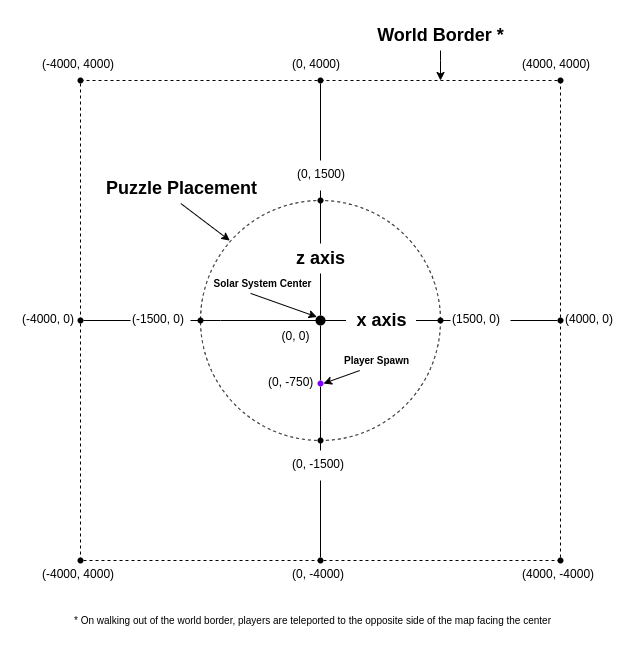

The diagram above was exported from draw.io. Its source (the exported page's mxGraphModel, read from the mxfile embedded in the PNG):
<mxGraphModel dx="1757" dy="1620" grid="1" gridSize="10" guides="1" tooltips="1" connect="1" arrows="1" fold="1" page="0" pageScale="1" pageWidth="850" pageHeight="1100" math="0" shadow="0">
  <root>
    <mxCell id="0" />
    <mxCell id="1" parent="0" />
    <mxCell id="2" value="" style="group" vertex="1" connectable="0" parent="1">
      <mxGeometry x="140" y="-500" width="603" height="610" as="geometry" />
    </mxCell>
    <mxCell id="3" value="" style="whiteSpace=wrap;html=1;aspect=fixed;dashed=1;fillColor=none;" vertex="1" parent="2">
      <mxGeometry x="60" y="60" width="480" height="480" as="geometry" />
    </mxCell>
    <mxCell id="4" value="" style="ellipse;whiteSpace=wrap;html=1;aspect=fixed;dashed=1;fillColor=none;" vertex="1" parent="2">
      <mxGeometry x="180" y="180" width="240" height="240" as="geometry" />
    </mxCell>
    <mxCell id="5" value="" style="ellipse;whiteSpace=wrap;html=1;aspect=fixed;dashed=1;fillColor=#000000;strokeColor=none;" vertex="1" parent="2">
      <mxGeometry x="297" y="537" width="6" height="6" as="geometry" />
    </mxCell>
    <mxCell id="6" value="" style="ellipse;whiteSpace=wrap;html=1;aspect=fixed;dashed=1;fillColor=#000000;strokeColor=none;" vertex="1" parent="2">
      <mxGeometry x="297" y="417" width="6" height="6" as="geometry" />
    </mxCell>
    <mxCell id="7" value="" style="ellipse;whiteSpace=wrap;html=1;aspect=fixed;dashed=1;fillColor=#000000;strokeColor=none;" vertex="1" parent="2">
      <mxGeometry x="417" y="297" width="6" height="6" as="geometry" />
    </mxCell>
    <mxCell id="8" value="" style="ellipse;whiteSpace=wrap;html=1;aspect=fixed;dashed=1;fillColor=#000000;strokeColor=none;" vertex="1" parent="2">
      <mxGeometry x="177" y="297" width="6" height="6" as="geometry" />
    </mxCell>
    <mxCell id="9" value="" style="ellipse;whiteSpace=wrap;html=1;aspect=fixed;dashed=1;fillColor=#000000;strokeColor=none;" vertex="1" parent="2">
      <mxGeometry x="297" y="177" width="6" height="6" as="geometry" />
    </mxCell>
    <mxCell id="10" value="" style="ellipse;whiteSpace=wrap;html=1;aspect=fixed;dashed=1;fillColor=#000000;strokeColor=none;" vertex="1" parent="2">
      <mxGeometry x="537" y="537" width="6" height="6" as="geometry" />
    </mxCell>
    <mxCell id="11" value="" style="ellipse;whiteSpace=wrap;html=1;aspect=fixed;dashed=1;fillColor=#000000;strokeColor=none;" vertex="1" parent="2">
      <mxGeometry x="57" y="537" width="6" height="6" as="geometry" />
    </mxCell>
    <mxCell id="12" value="" style="ellipse;whiteSpace=wrap;html=1;aspect=fixed;dashed=1;fillColor=#000000;strokeColor=none;" vertex="1" parent="2">
      <mxGeometry x="57" y="57" width="6" height="6" as="geometry" />
    </mxCell>
    <mxCell id="13" value="" style="ellipse;whiteSpace=wrap;html=1;aspect=fixed;dashed=1;fillColor=#000000;strokeColor=none;" vertex="1" parent="2">
      <mxGeometry x="537" y="57" width="6" height="6" as="geometry" />
    </mxCell>
    <mxCell id="14" value="" style="ellipse;whiteSpace=wrap;html=1;aspect=fixed;dashed=1;fillColor=#000000;strokeColor=none;" vertex="1" parent="2">
      <mxGeometry x="537" y="297" width="6" height="6" as="geometry" />
    </mxCell>
    <mxCell id="15" style="edgeStyle=orthogonalEdgeStyle;rounded=0;orthogonalLoop=1;jettySize=auto;html=1;exitX=1;exitY=0.5;exitDx=0;exitDy=0;entryX=0;entryY=0.5;entryDx=0;entryDy=0;endArrow=none;endFill=0;" edge="1" parent="2" source="38" target="14">
      <mxGeometry relative="1" as="geometry" />
    </mxCell>
    <mxCell id="16" value="" style="ellipse;whiteSpace=wrap;html=1;aspect=fixed;dashed=1;fillColor=#000000;strokeColor=none;" vertex="1" parent="2">
      <mxGeometry x="57" y="297" width="6" height="6" as="geometry" />
    </mxCell>
    <mxCell id="17" style="edgeStyle=orthogonalEdgeStyle;rounded=0;orthogonalLoop=1;jettySize=auto;html=1;exitX=0.5;exitY=1;exitDx=0;exitDy=0;entryX=0.5;entryY=0;entryDx=0;entryDy=0;endArrow=none;endFill=0;" edge="1" parent="2" source="42" target="5">
      <mxGeometry relative="1" as="geometry" />
    </mxCell>
    <mxCell id="18" value="" style="ellipse;whiteSpace=wrap;html=1;aspect=fixed;dashed=1;fillColor=#000000;strokeColor=none;" vertex="1" parent="2">
      <mxGeometry x="297" y="57" width="6" height="6" as="geometry" />
    </mxCell>
    <mxCell id="19" value="" style="ellipse;whiteSpace=wrap;html=1;aspect=fixed;dashed=1;fillColor=#000000;strokeColor=none;" vertex="1" parent="2">
      <mxGeometry x="295" y="295" width="10" height="10" as="geometry" />
    </mxCell>
    <mxCell id="20" style="edgeStyle=orthogonalEdgeStyle;rounded=0;orthogonalLoop=1;jettySize=auto;html=1;exitX=0.5;exitY=1;exitDx=0;exitDy=0;entryX=0.5;entryY=0;entryDx=0;entryDy=0;endArrow=none;endFill=0;" edge="1" parent="2" source="32" target="19">
      <mxGeometry relative="1" as="geometry">
        <mxPoint x="299.9999999999998" y="63.000000000000114" as="sourcePoint" />
        <mxPoint x="299.9999999999998" y="537" as="targetPoint" />
      </mxGeometry>
    </mxCell>
    <mxCell id="21" value="(0, 0)" style="text;html=1;align=center;verticalAlign=middle;resizable=0;points=[];autosize=1;" vertex="1" parent="2">
      <mxGeometry x="255" y="305" width="40" height="20" as="geometry" />
    </mxCell>
    <mxCell id="22" value="&lt;span style=&quot;font-family: &amp;#34;helvetica&amp;#34; ; font-size: 12px ; font-style: normal ; font-weight: 400 ; letter-spacing: normal ; text-align: center ; text-indent: 0px ; text-transform: none ; word-spacing: 0px ; float: none ; display: inline&quot;&gt;(4000, 0)&lt;/span&gt;" style="text;whiteSpace=wrap;html=1;" vertex="1" parent="2">
      <mxGeometry x="543" y="285" width="60" height="30" as="geometry" />
    </mxCell>
    <mxCell id="23" value="&lt;span style=&quot;font-family: &amp;#34;helvetica&amp;#34; ; font-size: 12px ; font-style: normal ; font-weight: 400 ; letter-spacing: normal ; text-align: center ; text-indent: 0px ; text-transform: none ; word-spacing: 0px ; float: none ; display: inline&quot;&gt;(-4000, 0)&lt;/span&gt;" style="text;whiteSpace=wrap;html=1;" vertex="1" parent="2">
      <mxGeometry y="285" width="60" height="30" as="geometry" />
    </mxCell>
    <mxCell id="24" value="&lt;span style=&quot;font-family: &amp;#34;helvetica&amp;#34; ; font-size: 12px ; font-style: normal ; font-weight: 400 ; letter-spacing: normal ; text-align: center ; text-indent: 0px ; text-transform: none ; word-spacing: 0px ; float: none ; display: inline&quot;&gt;(0, 4000)&lt;/span&gt;" style="text;whiteSpace=wrap;html=1;" vertex="1" parent="2">
      <mxGeometry x="270" y="30" width="60" height="30" as="geometry" />
    </mxCell>
    <mxCell id="25" value="&lt;span style=&quot;font-family: &amp;#34;helvetica&amp;#34; ; font-size: 12px ; font-style: normal ; font-weight: 400 ; letter-spacing: normal ; text-align: center ; text-indent: 0px ; text-transform: none ; word-spacing: 0px ; float: none ; display: inline&quot;&gt;(0, -4000)&lt;/span&gt;" style="text;whiteSpace=wrap;html=1;" vertex="1" parent="2">
      <mxGeometry x="270" y="540" width="60" height="30" as="geometry" />
    </mxCell>
    <mxCell id="26" value="&lt;span style=&quot;font-family: &amp;#34;helvetica&amp;#34; ; font-size: 12px ; font-style: normal ; font-weight: 400 ; letter-spacing: normal ; text-align: center ; text-indent: 0px ; text-transform: none ; word-spacing: 0px ; float: none ; display: inline&quot;&gt;(4000, 4000)&lt;/span&gt;" style="text;whiteSpace=wrap;html=1;" vertex="1" parent="2">
      <mxGeometry x="500" y="30" width="80" height="30" as="geometry" />
    </mxCell>
    <mxCell id="27" value="&lt;span style=&quot;font-family: &amp;#34;helvetica&amp;#34; ; font-size: 12px ; font-style: normal ; font-weight: 400 ; letter-spacing: normal ; text-align: center ; text-indent: 0px ; text-transform: none ; word-spacing: 0px ; float: none ; display: inline&quot;&gt;(-4000, 4000)&lt;/span&gt;" style="text;whiteSpace=wrap;html=1;" vertex="1" parent="2">
      <mxGeometry x="20" y="30" width="80" height="30" as="geometry" />
    </mxCell>
    <mxCell id="28" value="&lt;span style=&quot;font-family: &amp;#34;helvetica&amp;#34; ; font-size: 12px ; font-style: normal ; font-weight: 400 ; letter-spacing: normal ; text-align: center ; text-indent: 0px ; text-transform: none ; word-spacing: 0px ; float: none ; display: inline&quot;&gt;(4000, -4000)&lt;/span&gt;" style="text;whiteSpace=wrap;html=1;" vertex="1" parent="2">
      <mxGeometry x="500" y="540" width="80" height="30" as="geometry" />
    </mxCell>
    <mxCell id="29" value="&lt;span style=&quot;font-family: &amp;#34;helvetica&amp;#34; ; font-size: 12px ; font-style: normal ; font-weight: 400 ; letter-spacing: normal ; text-align: center ; text-indent: 0px ; text-transform: none ; word-spacing: 0px ; float: none ; display: inline&quot;&gt;(-4000, 4000)&lt;/span&gt;" style="text;whiteSpace=wrap;html=1;" vertex="1" parent="2">
      <mxGeometry x="20" y="540" width="80" height="30" as="geometry" />
    </mxCell>
    <mxCell id="30" value="x axis" style="text;html=1;align=center;verticalAlign=middle;resizable=0;points=[];autosize=1;fontStyle=1;fontSize=18;" vertex="1" parent="2">
      <mxGeometry x="325.5" y="285" width="70" height="30" as="geometry" />
    </mxCell>
    <mxCell id="31" style="edgeStyle=orthogonalEdgeStyle;rounded=0;orthogonalLoop=1;jettySize=auto;html=1;entryX=0;entryY=0.5;entryDx=0;entryDy=0;endArrow=none;endFill=0;" edge="1" parent="2" target="30">
      <mxGeometry relative="1" as="geometry">
        <mxPoint x="200" y="300" as="sourcePoint" />
        <mxPoint x="536.9999999999641" y="300" as="targetPoint" />
      </mxGeometry>
    </mxCell>
    <mxCell id="32" value="z axis" style="text;html=1;align=center;verticalAlign=middle;resizable=0;points=[];autosize=1;fontStyle=1;fontSize=18;" vertex="1" parent="2">
      <mxGeometry x="270" y="223" width="60" height="30" as="geometry" />
    </mxCell>
    <mxCell id="33" style="edgeStyle=orthogonalEdgeStyle;rounded=0;orthogonalLoop=1;jettySize=auto;html=1;exitX=0.5;exitY=1;exitDx=0;exitDy=0;entryX=0.5;entryY=0;entryDx=0;entryDy=0;endArrow=none;endFill=0;" edge="1" parent="2" source="36" target="32">
      <mxGeometry relative="1" as="geometry">
        <mxPoint x="300" y="62.999999999999886" as="sourcePoint" />
        <mxPoint x="300" y="295" as="targetPoint" />
      </mxGeometry>
    </mxCell>
    <mxCell id="34" style="edgeStyle=orthogonalEdgeStyle;rounded=0;orthogonalLoop=1;jettySize=auto;html=1;exitX=0.5;exitY=1;exitDx=0;exitDy=0;endArrow=none;endFill=0;" edge="1" parent="2" source="44">
      <mxGeometry relative="1" as="geometry">
        <mxPoint x="300" y="305" as="sourcePoint" />
        <mxPoint x="300" y="400" as="targetPoint" />
      </mxGeometry>
    </mxCell>
    <mxCell id="35" style="edgeStyle=orthogonalEdgeStyle;rounded=0;orthogonalLoop=1;jettySize=auto;html=1;exitX=1;exitY=0.5;exitDx=0;exitDy=0;entryX=0;entryY=0.5;entryDx=0;entryDy=0;endArrow=none;endFill=0;" edge="1" parent="2" source="40">
      <mxGeometry relative="1" as="geometry">
        <mxPoint x="62.99999999998295" y="300" as="sourcePoint" />
        <mxPoint x="200" y="300" as="targetPoint" />
      </mxGeometry>
    </mxCell>
    <mxCell id="36" value="&lt;span style=&quot;font-family: &amp;#34;helvetica&amp;#34; ; font-size: 12px ; font-style: normal ; font-weight: 400 ; letter-spacing: normal ; text-align: center ; text-indent: 0px ; text-transform: none ; word-spacing: 0px ; float: none ; display: inline&quot;&gt;(0, 1500)&lt;/span&gt;" style="text;whiteSpace=wrap;html=1;" vertex="1" parent="2">
      <mxGeometry x="274.5" y="140" width="51" height="30" as="geometry" />
    </mxCell>
    <mxCell id="37" style="edgeStyle=orthogonalEdgeStyle;rounded=0;orthogonalLoop=1;jettySize=auto;html=1;exitX=0.5;exitY=1;exitDx=0;exitDy=0;entryX=0.5;entryY=0;entryDx=0;entryDy=0;endArrow=none;endFill=0;" edge="1" parent="2" source="18" target="36">
      <mxGeometry relative="1" as="geometry">
        <mxPoint x="300" y="63" as="sourcePoint" />
        <mxPoint x="300" y="200" as="targetPoint" />
      </mxGeometry>
    </mxCell>
    <mxCell id="38" value="&lt;span style=&quot;font-family: &amp;#34;helvetica&amp;#34; ; font-size: 12px ; font-style: normal ; font-weight: 400 ; letter-spacing: normal ; text-align: center ; text-indent: 0px ; text-transform: none ; word-spacing: 0px ; float: none ; display: inline&quot;&gt;(1500, 0)&lt;/span&gt;" style="text;whiteSpace=wrap;html=1;" vertex="1" parent="2">
      <mxGeometry x="430" y="285" width="60" height="30" as="geometry" />
    </mxCell>
    <mxCell id="39" style="edgeStyle=orthogonalEdgeStyle;rounded=0;orthogonalLoop=1;jettySize=auto;html=1;exitX=1;exitY=0.5;exitDx=0;exitDy=0;entryX=0;entryY=0.5;entryDx=0;entryDy=0;endArrow=none;endFill=0;" edge="1" parent="2" source="30" target="38">
      <mxGeometry relative="1" as="geometry">
        <mxPoint x="388.5" y="300" as="sourcePoint" />
        <mxPoint x="537" y="300" as="targetPoint" />
      </mxGeometry>
    </mxCell>
    <mxCell id="40" value="&lt;span style=&quot;font-family: &amp;#34;helvetica&amp;#34; ; font-size: 12px ; font-style: normal ; font-weight: 400 ; letter-spacing: normal ; text-align: center ; text-indent: 0px ; text-transform: none ; word-spacing: 0px ; float: none ; display: inline&quot;&gt;(-1500, 0)&lt;/span&gt;" style="text;whiteSpace=wrap;html=1;" vertex="1" parent="2">
      <mxGeometry x="110" y="285" width="60" height="30" as="geometry" />
    </mxCell>
    <mxCell id="41" style="edgeStyle=orthogonalEdgeStyle;rounded=0;orthogonalLoop=1;jettySize=auto;html=1;exitX=1;exitY=0.5;exitDx=0;exitDy=0;entryX=0;entryY=0.5;entryDx=0;entryDy=0;endArrow=none;endFill=0;" edge="1" parent="2" source="16" target="40">
      <mxGeometry relative="1" as="geometry">
        <mxPoint x="63" y="300" as="sourcePoint" />
        <mxPoint x="200" y="300" as="targetPoint" />
      </mxGeometry>
    </mxCell>
    <mxCell id="42" value="&lt;span style=&quot;font-family: &amp;#34;helvetica&amp;#34; ; font-size: 12px ; font-style: normal ; font-weight: 400 ; letter-spacing: normal ; text-align: center ; text-indent: 0px ; text-transform: none ; word-spacing: 0px ; float: none ; display: inline&quot;&gt;(0, -1500)&lt;/span&gt;" style="text;whiteSpace=wrap;html=1;" vertex="1" parent="2">
      <mxGeometry x="270" y="430" width="60" height="30" as="geometry" />
    </mxCell>
    <mxCell id="43" style="edgeStyle=orthogonalEdgeStyle;rounded=0;orthogonalLoop=1;jettySize=auto;html=1;exitX=0.5;exitY=1;exitDx=0;exitDy=0;entryX=0.5;entryY=0;entryDx=0;entryDy=0;endArrow=none;endFill=0;" edge="1" parent="2" target="42">
      <mxGeometry relative="1" as="geometry">
        <mxPoint x="300" y="400" as="sourcePoint" />
        <mxPoint x="300" y="537" as="targetPoint" />
      </mxGeometry>
    </mxCell>
    <mxCell id="44" value="" style="ellipse;whiteSpace=wrap;html=1;aspect=fixed;dashed=1;fillColor=#7F00FF;strokeColor=none;" vertex="1" parent="2">
      <mxGeometry x="297" y="360" width="6" height="6" as="geometry" />
    </mxCell>
    <mxCell id="45" style="edgeStyle=orthogonalEdgeStyle;rounded=0;orthogonalLoop=1;jettySize=auto;html=1;exitX=0.5;exitY=1;exitDx=0;exitDy=0;endArrow=none;endFill=0;" edge="1" parent="2" source="19" target="44">
      <mxGeometry relative="1" as="geometry">
        <mxPoint x="300" y="305" as="sourcePoint" />
        <mxPoint x="300" y="400" as="targetPoint" />
      </mxGeometry>
    </mxCell>
    <mxCell id="46" value="&lt;span style=&quot;font-family: &amp;#34;helvetica&amp;#34; ; font-size: 12px ; font-style: normal ; font-weight: 400 ; letter-spacing: normal ; text-align: center ; text-indent: 0px ; text-transform: none ; word-spacing: 0px ; float: none ; display: inline&quot;&gt;(0, -750)&lt;/span&gt;" style="text;whiteSpace=wrap;html=1;" vertex="1" parent="2">
      <mxGeometry x="246" y="348" width="49" height="30" as="geometry" />
    </mxCell>
    <mxCell id="47" style="edgeStyle=orthogonalEdgeStyle;rounded=0;orthogonalLoop=1;jettySize=auto;html=1;entryX=0.75;entryY=0;entryDx=0;entryDy=0;endArrow=classic;endFill=1;fontSize=18;" edge="1" parent="2" source="48" target="3">
      <mxGeometry relative="1" as="geometry">
        <Array as="points">
          <mxPoint x="420" y="40" />
          <mxPoint x="420" y="40" />
        </Array>
      </mxGeometry>
    </mxCell>
    <mxCell id="48" value="&lt;b&gt;World Border *&lt;/b&gt;" style="text;html=1;align=center;verticalAlign=middle;resizable=0;points=[];autosize=1;fontSize=18;" vertex="1" parent="2">
      <mxGeometry x="350" width="140" height="30" as="geometry" />
    </mxCell>
    <mxCell id="49" value="&lt;b&gt;Puzzle Placement&lt;/b&gt;" style="text;html=1;align=center;verticalAlign=middle;resizable=0;points=[];autosize=1;fontSize=18;" vertex="1" parent="2">
      <mxGeometry x="76" y="153" width="170" height="30" as="geometry" />
    </mxCell>
    <mxCell id="50" value="" style="endArrow=classic;html=1;fontSize=18;exitX=0.496;exitY=1;exitDx=0;exitDy=0;exitPerimeter=0;entryX=0.122;entryY=0.167;entryDx=0;entryDy=0;entryPerimeter=0;" edge="1" parent="2" source="49" target="4">
      <mxGeometry width="50" height="50" relative="1" as="geometry">
        <mxPoint x="-10" y="240" as="sourcePoint" />
        <mxPoint x="40" y="190" as="targetPoint" />
      </mxGeometry>
    </mxCell>
    <mxCell id="51" value="Player Spawn" style="text;html=1;align=center;verticalAlign=middle;resizable=0;points=[];autosize=1;fontSize=10;fontStyle=1" vertex="1" parent="2">
      <mxGeometry x="315.5" y="330" width="80" height="20" as="geometry" />
    </mxCell>
    <mxCell id="52" value="" style="endArrow=classic;html=1;fontSize=18;entryX=1;entryY=0.5;entryDx=0;entryDy=0;exitX=0.296;exitY=1.003;exitDx=0;exitDy=0;exitPerimeter=0;" edge="1" parent="2" source="51" target="44">
      <mxGeometry width="50" height="50" relative="1" as="geometry">
        <mxPoint x="260" y="430" as="sourcePoint" />
        <mxPoint x="310" y="380" as="targetPoint" />
      </mxGeometry>
    </mxCell>
    <mxCell id="53" value="Solar System Center" style="text;html=1;align=center;verticalAlign=middle;resizable=0;points=[];autosize=1;fontSize=10;fontStyle=1" vertex="1" parent="2">
      <mxGeometry x="187" y="253" width="110" height="20" as="geometry" />
    </mxCell>
    <mxCell id="54" value="" style="endArrow=classic;html=1;fontSize=18;exitX=0.392;exitY=0.995;exitDx=0;exitDy=0;exitPerimeter=0;entryX=0;entryY=0;entryDx=0;entryDy=0;" edge="1" parent="2" source="53" target="19">
      <mxGeometry width="50" height="50" relative="1" as="geometry">
        <mxPoint x="470" y="250" as="sourcePoint" />
        <mxPoint x="520" y="200" as="targetPoint" />
      </mxGeometry>
    </mxCell>
    <mxCell id="55" value="* On walking out of the world border, players are teleported to the opposite side of the map facing the center" style="text;html=1;align=center;verticalAlign=middle;resizable=0;points=[];autosize=1;fontSize=10;" vertex="1" parent="2">
      <mxGeometry x="47" y="590" width="490" height="20" as="geometry" />
    </mxCell>
  </root>
</mxGraphModel>